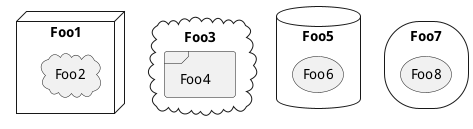

The diagram above was rendered by PlantUML. Its source (embedded in the PNG):
@startuml
node Foo1 {
	cloud Foo2
}
cloud Foo3 {
	frame Foo4
}
database Foo5 {
	storage Foo6
}
storage Foo7 {
	storage Foo8
}
@enduml